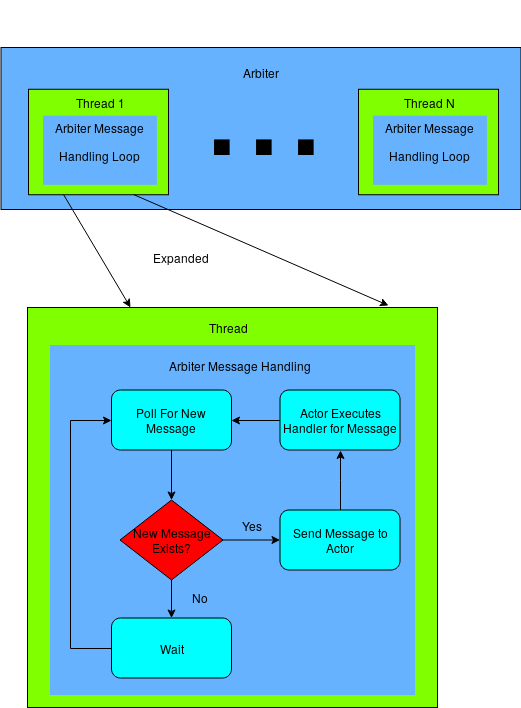

The diagram above was exported from draw.io. Its source (the exported page's mxGraphModel, read from the mxfile embedded in the PNG):
<mxGraphModel dx="1429" dy="798" grid="1" gridSize="10" guides="1" tooltips="1" connect="1" arrows="1" fold="1" page="1" pageScale="1" pageWidth="850" pageHeight="1100" math="0" shadow="0">
  <root>
    <mxCell id="0" />
    <mxCell id="1" parent="0" />
    <mxCell id="roPFAR9xYVv0DJC7SoaQ-65" value="" style="group" vertex="1" connectable="0" parent="1">
      <mxGeometry x="127" y="350" width="410" height="400" as="geometry" />
    </mxCell>
    <mxCell id="roPFAR9xYVv0DJC7SoaQ-62" value="" style="rounded=0;whiteSpace=wrap;html=1;fillColor=#80FF00;fontSize=12;" vertex="1" parent="roPFAR9xYVv0DJC7SoaQ-65">
      <mxGeometry width="410" height="400" as="geometry" />
    </mxCell>
    <mxCell id="roPFAR9xYVv0DJC7SoaQ-60" value="" style="group" vertex="1" connectable="0" parent="roPFAR9xYVv0DJC7SoaQ-65">
      <mxGeometry x="22.5" y="37.5" width="365" height="350" as="geometry" />
    </mxCell>
    <mxCell id="roPFAR9xYVv0DJC7SoaQ-55" value="" style="group;fillColor=#66B2FF;" vertex="1" connectable="0" parent="roPFAR9xYVv0DJC7SoaQ-60">
      <mxGeometry width="365" height="350" as="geometry" />
    </mxCell>
    <mxCell id="roPFAR9xYVv0DJC7SoaQ-53" value="Arbiter Message Handling Loop" style="text;html=1;strokeColor=none;fillColor=none;align=center;verticalAlign=middle;whiteSpace=wrap;rounded=0;fontSize=12;" vertex="1" parent="roPFAR9xYVv0DJC7SoaQ-60">
      <mxGeometry x="90" y="10" width="200" height="20" as="geometry" />
    </mxCell>
    <mxCell id="roPFAR9xYVv0DJC7SoaQ-37" value="Poll For New Message" style="rounded=1;whiteSpace=wrap;html=1;fontSize=12;fillColor=#00FFFF;" vertex="1" parent="roPFAR9xYVv0DJC7SoaQ-60">
      <mxGeometry x="61.5" y="45" width="120" height="60" as="geometry" />
    </mxCell>
    <mxCell id="roPFAR9xYVv0DJC7SoaQ-57" style="edgeStyle=orthogonalEdgeStyle;rounded=0;orthogonalLoop=1;jettySize=auto;html=1;exitX=0;exitY=0.5;exitDx=0;exitDy=0;entryX=0;entryY=0.5;entryDx=0;entryDy=0;fontSize=12;" edge="1" parent="roPFAR9xYVv0DJC7SoaQ-60" source="roPFAR9xYVv0DJC7SoaQ-38" target="roPFAR9xYVv0DJC7SoaQ-37">
      <mxGeometry relative="1" as="geometry">
        <Array as="points">
          <mxPoint x="20" y="303" />
          <mxPoint x="20" y="75" />
        </Array>
      </mxGeometry>
    </mxCell>
    <mxCell id="roPFAR9xYVv0DJC7SoaQ-38" value="Wait" style="rounded=1;whiteSpace=wrap;html=1;fontSize=12;fillColor=#00FFFF;" vertex="1" parent="roPFAR9xYVv0DJC7SoaQ-60">
      <mxGeometry x="61.5" y="273" width="120" height="60" as="geometry" />
    </mxCell>
    <mxCell id="roPFAR9xYVv0DJC7SoaQ-41" style="edgeStyle=orthogonalEdgeStyle;rounded=0;orthogonalLoop=1;jettySize=auto;html=1;fontSize=12;" edge="1" parent="roPFAR9xYVv0DJC7SoaQ-60" source="roPFAR9xYVv0DJC7SoaQ-39" target="roPFAR9xYVv0DJC7SoaQ-38">
      <mxGeometry relative="1" as="geometry" />
    </mxCell>
    <mxCell id="roPFAR9xYVv0DJC7SoaQ-39" value="New Message Exists?" style="rhombus;whiteSpace=wrap;html=1;fontSize=12;fillColor=#FF0000;" vertex="1" parent="roPFAR9xYVv0DJC7SoaQ-60">
      <mxGeometry x="70" y="155" width="103" height="80" as="geometry" />
    </mxCell>
    <mxCell id="roPFAR9xYVv0DJC7SoaQ-44" style="edgeStyle=orthogonalEdgeStyle;rounded=0;orthogonalLoop=1;jettySize=auto;html=1;fontSize=12;" edge="1" parent="roPFAR9xYVv0DJC7SoaQ-60" source="roPFAR9xYVv0DJC7SoaQ-37" target="roPFAR9xYVv0DJC7SoaQ-39">
      <mxGeometry relative="1" as="geometry" />
    </mxCell>
    <mxCell id="roPFAR9xYVv0DJC7SoaQ-46" style="edgeStyle=orthogonalEdgeStyle;rounded=0;orthogonalLoop=1;jettySize=auto;html=1;exitX=0;exitY=0.5;exitDx=0;exitDy=0;entryX=1;entryY=0.5;entryDx=0;entryDy=0;fontSize=12;" edge="1" parent="roPFAR9xYVv0DJC7SoaQ-60" source="roPFAR9xYVv0DJC7SoaQ-54" target="roPFAR9xYVv0DJC7SoaQ-37">
      <mxGeometry relative="1" as="geometry" />
    </mxCell>
    <mxCell id="roPFAR9xYVv0DJC7SoaQ-42" value="Send Message to Actor" style="rounded=1;whiteSpace=wrap;html=1;fontSize=12;fillColor=#00FFFF;" vertex="1" parent="roPFAR9xYVv0DJC7SoaQ-60">
      <mxGeometry x="230" y="165" width="120" height="60" as="geometry" />
    </mxCell>
    <mxCell id="roPFAR9xYVv0DJC7SoaQ-43" style="edgeStyle=orthogonalEdgeStyle;rounded=0;orthogonalLoop=1;jettySize=auto;html=1;fontSize=12;" edge="1" parent="roPFAR9xYVv0DJC7SoaQ-60" source="roPFAR9xYVv0DJC7SoaQ-39" target="roPFAR9xYVv0DJC7SoaQ-42">
      <mxGeometry relative="1" as="geometry" />
    </mxCell>
    <mxCell id="roPFAR9xYVv0DJC7SoaQ-48" value="Yes" style="text;html=1;strokeColor=none;fillColor=none;align=center;verticalAlign=middle;whiteSpace=wrap;rounded=0;fontSize=12;" vertex="1" parent="roPFAR9xYVv0DJC7SoaQ-60">
      <mxGeometry x="181.5" y="170" width="40" height="20" as="geometry" />
    </mxCell>
    <mxCell id="roPFAR9xYVv0DJC7SoaQ-49" value="No" style="text;html=1;strokeColor=none;fillColor=none;align=center;verticalAlign=middle;whiteSpace=wrap;rounded=0;fontSize=12;" vertex="1" parent="roPFAR9xYVv0DJC7SoaQ-60">
      <mxGeometry x="130" y="242.5" width="40" height="20" as="geometry" />
    </mxCell>
    <mxCell id="roPFAR9xYVv0DJC7SoaQ-54" value="Actor Executes Handler for Message" style="rounded=1;whiteSpace=wrap;html=1;fontSize=12;fillColor=#00FFFF;" vertex="1" parent="roPFAR9xYVv0DJC7SoaQ-60">
      <mxGeometry x="230" y="45" width="120" height="60" as="geometry" />
    </mxCell>
    <mxCell id="roPFAR9xYVv0DJC7SoaQ-56" style="edgeStyle=orthogonalEdgeStyle;rounded=0;orthogonalLoop=1;jettySize=auto;html=1;entryX=0.5;entryY=1;entryDx=0;entryDy=0;fontSize=12;" edge="1" parent="roPFAR9xYVv0DJC7SoaQ-60" source="roPFAR9xYVv0DJC7SoaQ-42" target="roPFAR9xYVv0DJC7SoaQ-54">
      <mxGeometry relative="1" as="geometry" />
    </mxCell>
    <mxCell id="roPFAR9xYVv0DJC7SoaQ-63" value="Thread" style="text;html=1;strokeColor=none;fillColor=none;align=center;verticalAlign=middle;whiteSpace=wrap;rounded=0;fontSize=12;" vertex="1" parent="roPFAR9xYVv0DJC7SoaQ-65">
      <mxGeometry x="180" y="10" width="40" height="20" as="geometry" />
    </mxCell>
    <mxCell id="roPFAR9xYVv0DJC7SoaQ-105" value="" style="group" vertex="1" connectable="0" parent="1">
      <mxGeometry x="100.5" y="90" width="520" height="162" as="geometry" />
    </mxCell>
    <mxCell id="roPFAR9xYVv0DJC7SoaQ-103" value="" style="rounded=0;whiteSpace=wrap;html=1;fillColor=#66B2FF;fontSize=150;" vertex="1" parent="roPFAR9xYVv0DJC7SoaQ-105">
      <mxGeometry width="520" height="162" as="geometry" />
    </mxCell>
    <mxCell id="roPFAR9xYVv0DJC7SoaQ-85" value="" style="group" vertex="1" connectable="0" parent="roPFAR9xYVv0DJC7SoaQ-105">
      <mxGeometry x="27.5" y="41.765625" width="140" height="105.46874999999999" as="geometry" />
    </mxCell>
    <mxCell id="roPFAR9xYVv0DJC7SoaQ-67" value="&lt;div align=&quot;center&quot;&gt;&lt;br&gt;&lt;/div&gt;" style="rounded=0;whiteSpace=wrap;html=1;fillColor=#80FF00;fontSize=12;" vertex="1" parent="roPFAR9xYVv0DJC7SoaQ-85">
      <mxGeometry width="140" height="105.46874999999999" as="geometry" />
    </mxCell>
    <mxCell id="roPFAR9xYVv0DJC7SoaQ-69" value="Arbiter Message &#10;&#10;Handling Loop&#10;" style="group;fillColor=#66B2FF;verticalAlign=middle;" vertex="1" connectable="0" parent="roPFAR9xYVv0DJC7SoaQ-85">
      <mxGeometry x="14.482758620689657" y="26.367187499999996" width="113.93103448275862" height="69.2138671875" as="geometry" />
    </mxCell>
    <mxCell id="roPFAR9xYVv0DJC7SoaQ-84" value="Thread 1" style="text;html=1;strokeColor=none;fillColor=none;align=center;verticalAlign=middle;whiteSpace=wrap;rounded=0;fontSize=12;" vertex="1" parent="roPFAR9xYVv0DJC7SoaQ-85">
      <mxGeometry x="36.5" y="6.749999999999999" width="70" height="13.499999999999998" as="geometry" />
    </mxCell>
    <mxCell id="roPFAR9xYVv0DJC7SoaQ-90" value="" style="group" vertex="1" connectable="0" parent="roPFAR9xYVv0DJC7SoaQ-105">
      <mxGeometry x="357.5" y="41.765625" width="140" height="105.46874999999999" as="geometry" />
    </mxCell>
    <mxCell id="roPFAR9xYVv0DJC7SoaQ-91" value="&lt;div align=&quot;center&quot;&gt;&lt;br&gt;&lt;/div&gt;" style="rounded=0;whiteSpace=wrap;html=1;fillColor=#80FF00;fontSize=12;" vertex="1" parent="roPFAR9xYVv0DJC7SoaQ-90">
      <mxGeometry width="140" height="105.46874999999999" as="geometry" />
    </mxCell>
    <mxCell id="roPFAR9xYVv0DJC7SoaQ-92" value="Arbiter Message &#10;&#10;Handling Loop&#10;" style="group;fillColor=#66B2FF;verticalAlign=middle;" vertex="1" connectable="0" parent="roPFAR9xYVv0DJC7SoaQ-90">
      <mxGeometry x="14.482758620689657" y="26.367187499999996" width="113.93103448275862" height="69.2138671875" as="geometry" />
    </mxCell>
    <mxCell id="roPFAR9xYVv0DJC7SoaQ-93" value="Thread N" style="text;html=1;strokeColor=none;fillColor=none;align=center;verticalAlign=middle;whiteSpace=wrap;rounded=0;fontSize=12;" vertex="1" parent="roPFAR9xYVv0DJC7SoaQ-90">
      <mxGeometry x="40.5" y="6.749999999999999" width="59" height="13.499999999999998" as="geometry" />
    </mxCell>
    <mxCell id="roPFAR9xYVv0DJC7SoaQ-102" value="&lt;font style=&quot;font-size: 150px;&quot;&gt;...&lt;/font&gt;" style="text;html=1;strokeColor=none;fillColor=none;align=center;verticalAlign=middle;whiteSpace=wrap;rounded=0;fontSize=150;" vertex="1" parent="roPFAR9xYVv0DJC7SoaQ-105">
      <mxGeometry x="242.5" y="33.32812499999999" width="40" height="16.874999999999996" as="geometry" />
    </mxCell>
    <mxCell id="roPFAR9xYVv0DJC7SoaQ-104" value="Arbiter" style="text;html=1;strokeColor=none;fillColor=none;align=center;verticalAlign=middle;whiteSpace=wrap;rounded=0;fontSize=12;" vertex="1" parent="roPFAR9xYVv0DJC7SoaQ-105">
      <mxGeometry x="240" y="16.453125" width="40" height="16.874999999999996" as="geometry" />
    </mxCell>
    <mxCell id="roPFAR9xYVv0DJC7SoaQ-112" value="" style="endArrow=classic;html=1;fontSize=12;exitX=0.25;exitY=1;exitDx=0;exitDy=0;entryX=0.25;entryY=0;entryDx=0;entryDy=0;" edge="1" parent="1" source="roPFAR9xYVv0DJC7SoaQ-67" target="roPFAR9xYVv0DJC7SoaQ-62">
      <mxGeometry width="50" height="50" relative="1" as="geometry">
        <mxPoint x="70" y="390" as="sourcePoint" />
        <mxPoint x="120" y="340" as="targetPoint" />
      </mxGeometry>
    </mxCell>
    <mxCell id="roPFAR9xYVv0DJC7SoaQ-114" value="" style="endArrow=classic;html=1;fontSize=12;entryX=0.88;entryY=-0.005;entryDx=0;entryDy=0;entryPerimeter=0;exitX=0.75;exitY=1;exitDx=0;exitDy=0;" edge="1" parent="1" source="roPFAR9xYVv0DJC7SoaQ-67" target="roPFAR9xYVv0DJC7SoaQ-62">
      <mxGeometry width="50" height="50" relative="1" as="geometry">
        <mxPoint x="410" y="330" as="sourcePoint" />
        <mxPoint x="460" y="280" as="targetPoint" />
      </mxGeometry>
    </mxCell>
    <mxCell id="roPFAR9xYVv0DJC7SoaQ-115" value="Expanded Detail" style="text;html=1;strokeColor=none;fillColor=none;align=center;verticalAlign=middle;whiteSpace=wrap;rounded=0;fontSize=12;" vertex="1" parent="1">
      <mxGeometry x="210.5" y="280" width="138" height="40" as="geometry" />
    </mxCell>
  </root>
</mxGraphModel>